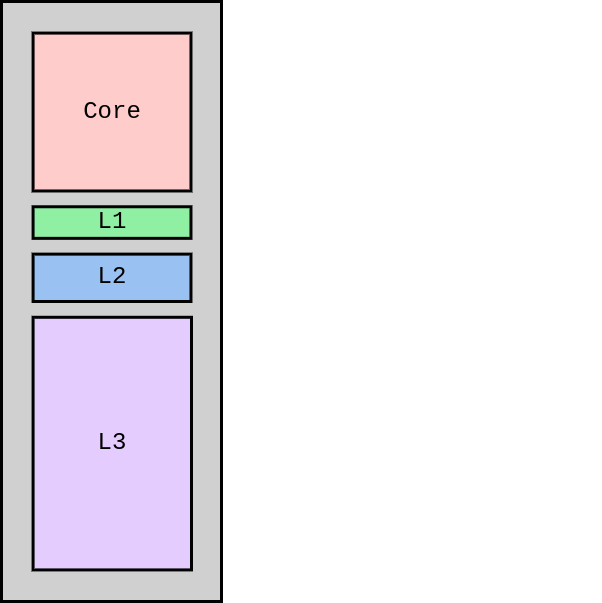

The diagram above was exported from draw.io. Its source (the exported page's mxGraphModel, read from the mxfile embedded in the PNG):
<mxGraphModel dx="2056" dy="1218" grid="1" gridSize="10" guides="1" tooltips="1" connect="1" arrows="1" fold="1" page="1" pageScale="1" pageWidth="850" pageHeight="1100" math="0" shadow="0">
  <root>
    <mxCell id="0" />
    <mxCell id="1" parent="0" />
    <mxCell id="-cntTJ3TW4yOcXrFvQFZ-1" value="" style="group" parent="1" vertex="1" connectable="0">
      <mxGeometry x="140" y="180" width="600" height="600" as="geometry" />
    </mxCell>
    <mxCell id="VLUZ75N3-F3q_jsqpljg-1" value="" style="rounded=0;whiteSpace=wrap;html=1;strokeWidth=3;fontFamily=Courier New;fontSize=24;fillColor=#D0D0D0;" parent="-cntTJ3TW4yOcXrFvQFZ-1" vertex="1">
      <mxGeometry width="220" height="600" as="geometry" />
    </mxCell>
    <mxCell id="VLUZ75N3-F3q_jsqpljg-2" value="Core" style="rounded=0;whiteSpace=wrap;html=1;strokeWidth=3;fillColor=#FFCCCC;fontFamily=Courier New;fontSize=24;" parent="-cntTJ3TW4yOcXrFvQFZ-1" vertex="1">
      <mxGeometry x="31.578947368421055" y="31.578947368421055" width="157.89473684210526" height="157.89473684210526" as="geometry" />
    </mxCell>
    <mxCell id="VLUZ75N3-F3q_jsqpljg-5" value="L1" style="rounded=0;whiteSpace=wrap;html=1;strokeWidth=3;fillColor=#8ff0a4;fontFamily=Courier New;fontSize=24;" parent="-cntTJ3TW4yOcXrFvQFZ-1" vertex="1">
      <mxGeometry x="31.578947368421055" y="205.26315789473685" width="157.89473684210526" height="31.578947368421055" as="geometry" />
    </mxCell>
    <mxCell id="VLUZ75N3-F3q_jsqpljg-8" value="L2" style="rounded=0;whiteSpace=wrap;html=1;strokeWidth=3;fillColor=#99c1f1;fontFamily=Courier New;fontSize=24;" parent="-cntTJ3TW4yOcXrFvQFZ-1" vertex="1">
      <mxGeometry x="31.578947368421055" y="252.63157894736844" width="157.89473684210526" height="47.36842105263158" as="geometry" />
    </mxCell>
    <mxCell id="VLUZ75N3-F3q_jsqpljg-11" value="L3" style="rounded=0;whiteSpace=wrap;html=1;strokeWidth=3;fillColor=#E5CCFF;fontFamily=Courier New;fontSize=24;" parent="-cntTJ3TW4yOcXrFvQFZ-1" vertex="1">
      <mxGeometry x="31.58" y="315.79" width="158.42" height="252.63" as="geometry" />
    </mxCell>
  </root>
</mxGraphModel>